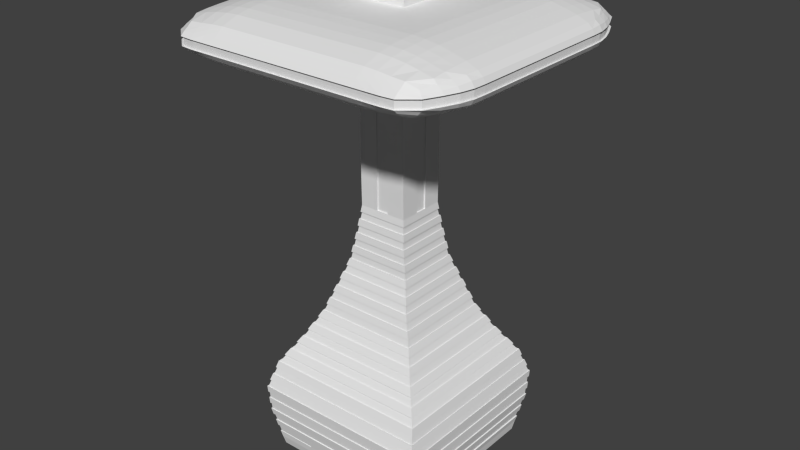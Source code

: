 # Source: spiraltower4.blend  (saved by Blender 2.75.0; exported with 4.5.12 LTS)
import bpy
from mathutils import Matrix  # noqa: F401  (used for matrix-valued properties, if any)

bpy.ops.wm.read_factory_settings(use_empty=True)
scene = bpy.context.scene
scene.name = 'Scene'

# ---- collections
col_collection_1 = bpy.data.collections.new('Collection 1'); scene.collection.children.link(col_collection_1)

# ---- materials (node trees are filled in below, after node groups)
mat_material = bpy.data.materials.new('Material')
mat_material.alpha_threshold = 0.0
mat_material.use_transparent_shadow = False
mat_material.roughness = 0.5
mat_material.line_color = (0.0, 0.0, 0.0, 1.0)

# ---- material node trees

# ---- world
world_world = bpy.data.worlds.new('World'); scene.world = world_world
world_world.color = (0.05088, 0.05088, 0.05088)
world_world.use_sun_shadow = False
world_world.sun_shadow_jitter_overblur = 0.0
world_world.cycles.sampling_method = 'MANUAL'
world_world.cycles.sample_map_resolution = 256

# ---- meshes
me_cube = bpy.data.meshes.new('Cube')
me_cube.from_pydata([(6.137, -6.239, 0.5269), (1.561, -6.14, 1.063), (1.778, -1.811, 34.42), (1.778, -1.811, 32.51), (1.778, 0.0, 32.51), (6.137, 0.0, 0.5269), (0.0, -1.811, 32.51), (2.058, -2.102, 16.52), (2.058, 0.0, 16.52), (0.0, -2.102, 16.52), (4.849, 0.0, 8.523), (0.0, -4.794, 8.523), (4.849, -4.794, 8.523), (1.778, -1.811, 24.52), (0.4102, -1.873, 17.5), (1.678, 0.0, 28.01), (3.094, -3.081, 12.52), (3.094, 0.0, 12.52), (0.0, -3.081, 12.52), (6.637, 0.0, 4.525), (0.0, -6.802, 4.525), (6.637, -6.802, 4.525), (1.849, -1.873, 17.5), (1.678, 0.0, 20.52), (1.778, -1.811, 20.52), (1.778, -1.811, 28.51), (1.778, 0.0, 28.51), (0.0, -1.811, 28.51), (6.563, 0.0, 2.526), (0.0, -6.63, 2.526), (6.563, -6.63, 2.526), (6.087, -6.067, 6.524), (6.087, 0.0, 6.524), (0.0, -6.067, 6.524), (3.824, 0.0, 10.52), (0.0, -3.717, 10.52), (3.824, -3.717, 10.52), (2.449, -2.371, 14.52), (2.449, 0.0, 14.52), (0.0, -2.371, 14.52), (1.778, 0.0, 18.52), (0.0, -1.783, 18.52), (1.778, -1.783, 18.52), (1.778, -1.811, 22.52), (0.8896, -1.873, 17.5), (1.678, 0.0, 18.52), (1.988, 0.0, 16.5), (1.678, 0.0, 19.52), (1.778, -1.811, 26.52), (1.779, -0.8624, 18.0), (1.678, 0.0, 26.02), (1.778, -1.811, 25.52), (1.778, -1.811, 27.52), (1.849, 0.0, 17.5), (1.678, 0.0, 22.02), (9.926, 0.0, 29.54), (9.146, -1.811, 31.81), (9.146, 0.0, 31.81), (9.146, -1.811, 29.22), (9.146, 0.0, 29.22), (0.8891, -1.811, 23.52), (1.778, 0.0, 28.01), (10.27, 0.0, 29.87), (10.27, -1.811, 29.87), (10.27, -1.811, 31.16), (10.27, 0.0, 31.16), (9.926, -1.811, 29.54), (10.46, -1.811, 30.21), (10.46, 0.0, 30.21), (10.46, 0.0, 30.82), (10.46, -1.811, 30.82), (9.926, -1.811, 31.48), (9.926, 0.0, 31.48), (5.462, 0.0, 28.51), (5.462, -1.811, 32.51), (5.462, -1.811, 28.51), (5.462, 0.0, 32.51), (7.304, 0.0, 28.73), (7.304, -1.811, 32.3), (7.304, -1.811, 28.73), (7.304, 0.0, 32.3), (3.62, -1.811, 32.51), (3.62, -1.811, 28.51), (3.62, 0.0, 32.51), (3.62, 0.0, 28.51), (2.699, -1.811, 32.51), (2.699, -1.811, 28.51), (2.699, 0.0, 32.51), (2.699, 0.0, 28.51), (4.541, 0.0, 28.51), (4.541, -1.811, 32.51), (4.541, -1.811, 28.51), (4.541, 0.0, 32.51), (6.383, -1.811, 32.44), (6.383, -1.811, 28.58), (6.383, 0.0, 32.44), (6.383, 0.0, 28.58), (8.225, 0.0, 28.96), (8.225, -1.811, 32.07), (8.225, -1.811, 28.96), (8.225, 0.0, 32.07), (0.0, -6.042, 0.5629), (0.0, 0.0, 34.42), (3.069, -6.239, 0.5269), (0.8891, -1.811, 32.51), (1.029, -2.102, 16.52), (2.425, -4.794, 8.523), (0.8891, -1.811, 24.52), (1.547, -3.081, 12.52), (3.319, -6.802, 4.525), (0.8891, -1.811, 20.52), (0.8891, -1.811, 28.51), (3.282, -6.63, 2.526), (3.043, -6.067, 6.524), (1.912, -3.717, 10.52), (1.224, -2.371, 14.52), (0.8891, -1.783, 18.52), (0.8891, -1.811, 22.52), (0.8891, -1.811, 26.52), (0.8891, -1.811, 25.52), (0.8891, -1.811, 27.52), (2.448, -1.811, 33.86), (1.778, -1.811, 33.86), (1.778, 0.0, 33.86), (0.0, -1.811, 33.86), (2.448, -1.811, 34.42), (0.8891, -1.811, 33.86), (1.778, 0.0, 34.42), (0.0, -1.811, 34.42), (0.8891, 0.0, 34.42), (0.8891, -1.811, 34.42), (2.448, 0.0, 33.86), (2.448, 0.0, 34.42), (1.778, -2.606, 34.42), (2.448, -2.606, 33.86), (1.778, -2.606, 33.86), (0.0, -2.606, 33.86), (2.448, -2.606, 34.42), (0.8891, -2.606, 33.86), (0.0, -2.606, 34.42), (0.8891, -2.606, 34.42), (1.786, -9.503, 31.76), (0.0, -9.503, 31.76), (1.786, -9.236, 29.27), (0.0, -9.236, 29.27), (1.678, 0.0, 21.02), (0.0, -9.775, 29.52), (1.778, -1.811, 28.01), (0.0, -10.11, 29.81), (1.786, -10.11, 29.81), (1.786, -10.11, 31.22), (1.786, -9.775, 29.52), (0.0, -10.11, 31.22), (8.668, -9.094, 31.44), (8.737, -9.147, 29.59), (0.0, -2.033, 16.5), (9.177, -9.342, 30.06), (9.177, -9.342, 30.97), (8.962, -9.326, 29.83), (1.786, -10.43, 30.21), (0.0, -10.43, 30.21), (9.327, -9.44, 30.21), (0.0, -10.43, 30.82), (1.786, -10.43, 30.82), (9.327, -9.44, 30.82), (1.786, -9.775, 31.51), (0.0, -9.775, 31.51), (8.992, -9.237, 31.19), (5.464, -10.11, 31.22), (1.778, -1.811, 23.52), (5.464, -9.503, 31.76), (5.464, -9.236, 29.27), (5.464, -10.11, 29.81), (5.464, -9.775, 29.52), (5.464, -10.43, 30.21), (5.464, -10.43, 30.82), (5.464, -9.775, 31.51), (7.304, -10.11, 31.14), (0.8891, -1.811, 25.02), (7.304, -10.11, 29.89), (7.304, -9.775, 29.63), (7.304, -10.43, 30.21), (7.304, -10.43, 30.82), (7.304, -9.775, 31.4), (7.304, -9.503, 31.62), (7.304, -9.245, 29.41), (3.624, -9.503, 31.76), (3.624, -9.236, 29.27), (3.624, -10.11, 31.22), (1.778, -1.811, 25.02), (3.624, -10.11, 29.81), (3.624, -9.775, 29.52), (3.624, -10.43, 30.21), (3.624, -10.43, 30.82), (3.624, -9.775, 31.51), (2.698, -9.503, 31.76), (2.698, -9.236, 29.27), (2.698, -10.11, 31.22), (1.678, 0.0, 25.02), (2.698, -10.11, 29.81), (2.698, -9.775, 29.52), (2.698, -10.43, 30.21), (2.698, -10.43, 30.82), (2.698, -9.775, 31.51), (4.545, -10.11, 31.22), (1.849, -0.9022, 17.5), (4.545, -10.11, 29.81), (4.545, -9.775, 29.52), (4.545, -10.43, 30.21), (4.545, -10.43, 30.82), (4.545, -9.775, 31.51), (4.545, -9.503, 31.76), (4.545, -9.236, 29.27), (6.383, -9.503, 31.71), (6.383, -9.236, 29.31), (6.383, -10.11, 31.19), (0.8891, -1.811, 26.02), (6.383, -10.11, 29.84), (6.383, -9.775, 29.57), (6.383, -10.43, 30.21), (6.383, -10.43, 30.82), (6.383, -9.775, 31.47), (8.227, -10.11, 31.06), (1.678, 0.0, 27.02), (8.227, -10.11, 29.97), (8.227, -9.775, 29.74), (8.227, -10.35, 30.21), (8.227, -10.35, 30.82), (8.227, -9.775, 31.29), (8.227, -9.472, 31.54), (8.23, -9.233, 29.48), (0.8789, -9.503, 31.76), (0.8789, -9.236, 29.27), (1.849, -0.4165, 17.5), (0.8789, -10.11, 29.81), (0.8789, -10.11, 31.22), (0.8789, -9.775, 29.52), (0.8789, -10.43, 30.21), (0.8789, -10.43, 30.82), (0.8789, -9.775, 31.51), (1.778, -1.811, 26.02), (0.0, -5.51, 28.51), (3.62, -5.51, 28.51), (8.225, -5.51, 32.07), (1.778, -5.51, 32.51), (9.926, -5.51, 29.54), (8.225, -5.51, 28.96), (9.146, -5.51, 29.22), (9.146, -5.51, 31.81), (4.541, -5.51, 28.51), (5.462, -5.51, 28.51), (6.383, -5.51, 28.58), (7.304, -5.51, 28.73), (5.462, -5.51, 32.51), (4.541, -5.51, 32.51), (7.304, -5.51, 32.3), (6.383, -5.51, 32.44), (2.699, -5.51, 28.51), (0.8891, -5.51, 28.51), (1.778, -5.51, 28.51), (3.62, -5.51, 32.51), (2.699, -5.51, 32.51), (10.46, -5.51, 30.82), (0.8891, -5.51, 32.51), (0.0, -5.51, 32.51), (10.27, -5.51, 31.16), (9.926, -5.51, 31.48), (10.27, -5.51, 29.87), (10.46, -5.51, 30.21), (0.8891, -1.811, 27.02), (0.0, -3.66, 28.51), (1.778, -3.66, 32.51), (8.225, -3.66, 28.96), (4.541, -3.66, 28.51), (6.383, -3.66, 28.58), (5.462, -3.66, 32.51), (7.304, -3.66, 32.3), (2.699, -3.66, 28.51), (0.8891, -3.66, 28.51), (3.62, -3.66, 32.51), (10.46, -3.66, 30.82), (0.8891, -3.66, 32.51), (10.27, -3.66, 31.16), (10.27, -3.66, 29.87), (3.62, -3.66, 28.51), (8.225, -3.66, 32.07), (9.926, -3.66, 29.54), (9.146, -3.66, 29.22), (9.146, -3.66, 31.81), (5.462, -3.66, 28.51), (7.304, -3.66, 28.73), (4.541, -3.66, 32.51), (6.383, -3.66, 32.44), (1.778, -3.66, 28.51), (2.699, -3.66, 32.51), (0.0, -3.66, 32.51), (9.926, -3.66, 31.48), (10.46, -3.66, 30.21), (3.617, -7.359, 28.67), (8.227, -7.359, 31.94), (9.609, -7.359, 29.62), (8.892, -7.359, 29.32), (9.15, -7.359, 31.7), (5.464, -7.359, 28.67), (7.304, -7.359, 28.87), (4.545, -7.359, 32.35), (6.383, -7.359, 32.29), (1.786, -7.359, 28.67), (2.698, -7.359, 32.35), (0.0, -7.359, 32.35), (9.609, -7.359, 31.41), (10.21, -7.359, 30.21), (1.778, -1.811, 27.02), (0.0, -7.359, 28.67), (1.786, -7.359, 32.35), (8.227, -7.359, 29.08), (4.545, -7.359, 28.67), (6.383, -7.359, 28.73), (5.464, -7.359, 32.35), (7.304, -7.359, 32.15), (2.698, -7.359, 28.67), (0.8789, -7.359, 28.67), (3.624, -7.359, 32.35), (10.21, -7.359, 30.82), (0.8789, -7.359, 32.35), (10.02, -7.359, 31.11), (10.02, -7.359, 29.92), (3.62, -4.585, 28.51), (8.225, -4.585, 32.07), (9.926, -4.585, 29.54), (9.146, -4.585, 29.22), (9.146, -4.585, 31.81), (5.462, -4.585, 28.51), (7.304, -4.585, 28.73), (4.541, -4.585, 32.51), (6.383, -4.585, 32.44), (1.778, -4.585, 28.51), (2.699, -4.585, 32.51), (0.0, -4.585, 32.51), (9.926, -4.585, 31.48), (10.46, -4.585, 30.21), (1.678, 0.0, 21.52), (0.0, -4.585, 28.51), (1.778, -4.585, 32.51), (8.225, -4.585, 28.96), (4.541, -4.585, 28.51), (6.383, -4.585, 28.58), (5.462, -4.585, 32.51), (7.304, -4.585, 32.3), (2.699, -4.585, 28.51), (0.8891, -4.585, 28.51), (3.62, -4.585, 32.51), (10.46, -4.585, 30.82), (0.8891, -4.585, 32.51), (10.27, -4.585, 31.16), (10.27, -4.585, 29.87), (0.9595, -2.033, 16.5), (0.0, -2.736, 28.51), (1.778, -2.736, 32.51), (8.225, -2.736, 28.96), (4.541, -2.736, 28.51), (6.383, -2.736, 28.58), (5.462, -2.736, 32.51), (7.304, -2.736, 32.3), (2.699, -2.736, 28.51), (0.8891, -2.736, 28.51), (3.62, -2.736, 32.51), (10.46, -2.736, 30.82), (0.8891, -2.736, 32.51), (10.27, -2.736, 31.16), (10.27, -2.736, 29.87), (3.62, -2.736, 28.51), (8.225, -2.736, 32.07), (9.926, -2.736, 29.54), (9.146, -2.736, 29.22), (9.146, -2.736, 31.81), (5.462, -2.736, 28.51), (7.304, -2.736, 28.73), (4.541, -2.736, 32.51), (6.383, -2.736, 32.44), (1.778, -2.736, 28.51), (2.699, -2.736, 32.51), (0.0, -2.736, 32.51), (9.926, -2.736, 31.48), (10.46, -2.736, 30.21), (0.8891, -1.811, 28.01), (0.0, -6.434, 28.58), (1.786, -6.434, 32.45), (8.227, -6.434, 29.01), (4.545, -6.434, 28.58), (6.396, -6.434, 28.64), (5.464, -6.434, 32.45), (7.304, -6.434, 32.24), (2.698, -6.434, 28.58), (0.8789, -6.434, 28.58), (3.624, -6.434, 32.45), (10.42, -6.434, 30.82), (0.8789, -6.434, 32.45), (10.21, -6.434, 31.18), (10.21, -6.434, 29.85), (3.617, -6.434, 28.58), (8.227, -6.434, 32.02), (9.864, -6.434, 29.58), (9.062, -6.434, 29.26), (9.15, -6.434, 31.76), (5.449, -6.434, 28.58), (7.304, -6.434, 28.79), (4.545, -6.434, 32.45), (6.383, -6.434, 32.38), (1.786, -6.434, 28.58), (2.698, -6.434, 32.45), (0.0, -6.434, 32.45), (9.864, -6.434, 31.45), (10.42, -6.434, 30.21), (3.624, -8.284, 28.85), (8.227, -8.284, 31.81), (9.265, -8.284, 29.71), (8.807, -8.284, 29.44), (9.15, -8.284, 31.59), (5.464, -8.284, 28.84), (7.304, -8.284, 29.03), (4.545, -8.284, 32.18), (6.383, -8.284, 32.12), (1.786, -8.284, 28.85), (2.698, -8.284, 32.18), (0.0, -8.284, 32.18), (9.382, -8.284, 31.32), (9.857, -8.284, 30.21), (0.0, -1.811, 28.01), (0.0, -8.284, 28.85), (1.786, -8.284, 32.18), (8.227, -8.284, 29.22), (4.545, -8.284, 28.85), (6.383, -8.284, 28.9), (5.464, -8.284, 32.18), (7.304, -8.284, 32.0), (2.698, -8.284, 28.85), (0.8789, -8.284, 28.85), (3.624, -8.284, 32.18), (9.857, -8.284, 30.82), (0.8789, -8.284, 32.18), (9.692, -8.284, 31.05), (9.692, -8.284, 29.97), (10.36, -1.699, 30.51), (10.36, 0.0, 30.51), (10.36, -1.699, 30.21), (10.36, 0.0, 30.21), (10.36, 0.0, 30.82), (10.36, -1.699, 30.82), (1.687, -10.31, 30.51), (0.0, -10.31, 30.51), (9.228, -9.328, 30.51), (1.687, -10.32, 30.21), (0.0, -10.32, 30.21), (9.228, -9.328, 30.21), (0.0, -10.32, 30.82), (1.687, -10.32, 30.82), (9.228, -9.328, 30.82), (5.365, -10.31, 30.51), (5.365, -10.32, 30.21), (5.365, -10.32, 30.82), (7.205, -10.31, 30.51), (7.205, -10.32, 30.21), (7.205, -10.32, 30.82), (3.525, -10.31, 30.51), (3.525, -10.32, 30.21), (3.525, -10.32, 30.82), (2.599, -10.31, 30.51), (2.599, -10.32, 30.21), (2.599, -10.32, 30.82), (4.446, -10.31, 30.51), (4.446, -10.32, 30.21), (4.446, -10.32, 30.82), (6.284, -10.31, 30.51), (6.284, -10.32, 30.21), (6.284, -10.32, 30.82), (8.128, -10.24, 30.51), (8.128, -10.24, 30.21), (8.128, -10.24, 30.82), (0.7798, -10.31, 30.51), (0.7798, -10.32, 30.21), (0.7798, -10.32, 30.82), (10.36, -5.398, 30.51), (10.36, -5.398, 30.82), (10.36, -5.398, 30.21), (10.36, -3.548, 30.51), (10.36, -3.548, 30.82), (10.36, -3.548, 30.21), (10.11, -7.247, 30.21), (10.11, -7.247, 30.51), (10.11, -7.247, 30.82), (10.36, -4.473, 30.21), (10.36, -4.473, 30.51), (10.36, -4.473, 30.82), (10.36, -2.623, 30.51), (10.36, -2.623, 30.82), (10.36, -2.623, 30.21), (10.32, -6.322, 30.51), (10.32, -6.322, 30.82), (10.32, -6.322, 30.21), (9.758, -8.172, 30.21), (9.758, -8.172, 30.51), (9.758, -8.172, 30.82), (1.778, -1.811, 24.02), (0.8547, -1.794, 18.0), (1.678, 0.0, 27.52), (0.8891, -1.811, 24.02), (1.779, -1.794, 18.0), (1.678, 0.0, 22.52), (0.8891, -1.811, 23.02), (1.778, -1.811, 23.02), (0.0, -1.794, 18.0), (1.678, 0.0, 25.52), (1.778, -1.811, 21.52), (0.8891, -1.811, 21.52), (1.778, -1.811, 22.02), (0.3927, -1.794, 18.0), (1.678, 0.0, 23.52), (0.8891, -1.811, 22.02), (1.779, 0.0, 18.0), (1.678, 0.0, 26.52), (0.8891, -1.811, 21.02), (1.778, -1.811, 21.02), (1.778, -1.797, 19.52), (1.779, -0.3966, 18.0), (1.678, 0.0, 24.02), (0.8891, -1.797, 19.52), (1.778, -1.804, 20.02), (0.0, -1.873, 17.5), (1.678, 0.0, 24.52), (0.8891, -1.804, 20.02), (1.988, -2.033, 16.5), (1.678, 0.0, 23.02), (0.8891, -1.79, 19.02), (1.778, -1.79, 19.02), (1.918, 0.0, 17.52), (0.0, -1.942, 17.52), (1.918, -1.942, 17.52), (0.9589, -1.942, 17.52), (1.848, -1.863, 18.02), (1.848, 0.0, 18.02), (0.0, -1.863, 18.02), (0.924, -1.863, 18.02), (1.988, 0.0, 17.02), (0.0, -2.022, 17.02), (0.9938, -2.022, 17.02), (1.988, -2.022, 17.02), (2.253, -2.236, 15.52), (2.253, 0.0, 15.52), (0.0, -2.236, 15.52), (1.127, -2.236, 15.52), (2.155, -2.169, 16.02), (2.155, 0.0, 16.02), (0.0, -2.169, 16.02), (1.078, -2.169, 16.02), (2.351, 0.0, 15.02), (0.0, -2.304, 15.02), (1.176, -2.304, 15.02), (2.351, -2.304, 15.02), (2.771, 0.0, 13.52), (0.0, -2.726, 13.52), (2.771, -2.726, 13.52), (1.386, -2.726, 13.52), (2.61, -2.548, 14.02), (2.61, 0.0, 14.02), (0.0, -2.548, 14.02), (1.305, -2.548, 14.02), (2.933, 0.0, 13.02), (0.0, -2.903, 13.02), (1.466, -2.903, 13.02), (2.933, -2.903, 13.02), (3.459, -3.399, 11.52), (3.459, 0.0, 11.52), (0.0, -3.399, 11.52), (1.729, -3.399, 11.52), (3.276, -3.24, 12.02), (3.276, 0.0, 12.02), (0.0, -3.24, 12.02), (1.638, -3.24, 12.02), (3.641, 0.0, 11.02), (0.0, -3.558, 11.02), (1.821, -3.558, 11.02), (3.641, -3.558, 11.02), (4.337, 0.0, 9.523), (0.0, -4.256, 9.523), (4.337, -4.256, 9.523), (2.168, -4.256, 9.523), (4.08, -3.987, 10.02), (4.08, 0.0, 10.02), (0.0, -3.987, 10.02), (2.04, -3.987, 10.02), (4.593, 0.0, 9.023), (0.0, -4.525, 9.023), (2.297, -4.525, 9.023), (4.593, -4.525, 9.023), (5.468, -5.431, 7.524), (5.468, 0.0, 7.524), (0.0, -5.431, 7.524), (2.734, -5.431, 7.524), (6.362, 0.0, 5.525), (0.0, -6.435, 5.525), (6.362, -6.435, 5.525), (3.181, -6.435, 5.525), (6.6, -6.716, 3.526), (6.6, 0.0, 3.526), (0.0, -6.716, 3.526), (3.3, -6.716, 3.526), (5.159, -5.113, 8.024), (5.159, 0.0, 8.024), (0.0, -5.113, 8.024), (2.579, -5.113, 8.024), (5.777, 0.0, 7.024), (0.0, -5.749, 7.024), (2.889, -5.749, 7.024), (5.777, -5.749, 7.024), (6.224, -6.251, 6.024), (6.224, 0.0, 6.024), (0.0, -6.251, 6.024), (3.112, -6.251, 6.024), (6.5, 0.0, 5.025), (0.0, -6.618, 5.025), (3.25, -6.618, 5.025), (6.5, -6.618, 5.025), (6.619, -6.759, 4.025), (6.619, 0.0, 4.025), (0.0, -6.759, 4.025), (3.309, -6.759, 4.025), (6.582, 0.0, 3.026), (0.0, -6.673, 3.026), (3.291, -6.673, 3.026), (6.582, -6.673, 3.026), (6.35, 0.0, 1.526), (0.0, -6.435, 1.526), (6.35, -6.435, 1.526), (3.175, -6.435, 1.526), (6.457, -6.533, 2.026), (6.457, 0.0, 2.026), (0.0, -6.533, 2.026), (3.228, -6.533, 2.026), (6.244, 0.0, 1.027), (0.0, -6.337, 1.027), (3.122, -6.337, 1.027), (6.244, -6.337, 1.027), (0.0, -6.039, 0.0812), (1.534, -6.239, 0.5269), (0.4445, -1.811, 32.51), (0.5144, -2.102, 16.52), (1.212, -4.794, 8.523), (0.4445, -1.811, 24.52), (0.7735, -3.081, 12.52), (1.659, -6.802, 4.525), (0.4445, -1.811, 20.52), (0.4445, -1.811, 28.51), (1.641, -6.63, 2.526), (1.522, -6.067, 6.524), (0.9559, -3.717, 10.52), (0.6122, -2.371, 14.52), (0.4445, -1.783, 18.52), (0.4445, -1.811, 22.52), (0.4445, -1.811, 26.52), (0.4445, -1.811, 25.52), (0.4445, -1.811, 27.52), (0.4445, -1.811, 33.86), (0.4445, -1.811, 34.42), (0.4445, 0.0, 34.42), (0.4445, -2.606, 33.86), (0.4445, -2.606, 34.42), (0.4394, -9.503, 31.76), (0.4394, -9.236, 29.27), (0.4445, -1.811, 27.02), (0.4394, -10.11, 29.81), (0.4394, -10.11, 31.22), (0.4394, -9.775, 29.52), (0.4394, -10.43, 30.21), (0.4394, -10.43, 30.82), (0.4394, -9.775, 31.51), (0.4445, -1.811, 28.01), (0.4445, -5.51, 32.51), (0.4445, -5.51, 28.51), (0.4445, -3.66, 28.51), (0.4445, -3.66, 32.51), (0.4394, -7.359, 32.35), (0.4394, -7.359, 28.67), (0.4445, -4.585, 28.51), (0.4445, -4.585, 32.51), (0.4445, -2.736, 32.51), (0.4445, -2.736, 28.51), (0.4394, -6.434, 28.58), (0.4394, -6.434, 32.45), (0.4394, -8.284, 32.18), (0.4394, -8.284, 28.85), (0.3899, -10.31, 30.51), (0.3899, -10.32, 30.21), (0.3899, -10.32, 30.82), (0.4445, -1.811, 26.02), (0.4445, -1.811, 25.02), (0.4445, -1.811, 23.52), (0.4445, -1.811, 24.02), (0.4445, -1.811, 23.02), (0.4445, -1.811, 21.52), (0.4445, -1.811, 22.02), (0.4445, -1.811, 21.02), (0.4445, -1.797, 19.52), (0.4445, -1.804, 20.02), (0.4445, -1.79, 19.02), (0.4795, -1.942, 17.52), (0.462, -1.863, 18.02), (0.4969, -2.022, 17.02), (0.5633, -2.236, 15.52), (0.5388, -2.169, 16.02), (0.5878, -2.304, 15.02), (0.6928, -2.726, 13.52), (0.6525, -2.548, 14.02), (0.7332, -2.903, 13.02), (0.8647, -3.399, 11.52), (0.8191, -3.24, 12.02), (0.9103, -3.558, 11.02), (1.084, -4.256, 9.523), (1.02, -3.987, 10.02), (1.148, -4.525, 9.023), (1.367, -5.431, 7.524), (1.59, -6.435, 5.525), (1.65, -6.716, 3.526), (1.29, -5.113, 8.024), (1.444, -5.749, 7.024), (1.556, -6.251, 6.024), (1.625, -6.618, 5.025), (1.655, -6.759, 4.025), (1.645, -6.673, 3.026), (1.588, -6.435, 1.526), (1.614, -6.533, 2.026), (1.561, -6.337, 1.027), (6.137, -3.119, 0.5269), (1.534, -6.042, 0.5629), (1.778, -0.9054, 32.51), (2.058, -1.051, 16.52), (4.849, -2.397, 8.523), (1.778, -0.9054, 24.52), (3.094, -1.54, 12.52), (6.637, -3.401, 4.525), (1.778, -0.9054, 20.52), (1.778, -0.9054, 28.51), (6.563, -3.315, 2.526), (6.087, -3.034, 6.524), (3.824, -1.859, 10.52), (2.449, -1.185, 14.52), (1.778, -0.8917, 18.52), (1.778, -0.9054, 22.52), (1.778, -0.9054, 26.52), (1.778, -0.9054, 25.52), (1.778, -0.9054, 27.52), (9.146, -0.9054, 31.81), (9.146, -0.9054, 29.22), (10.27, -0.9054, 29.87), (10.27, -0.9054, 31.16), (9.926, -0.9054, 29.54), (10.46, -0.9054, 30.21), (10.46, -0.9054, 30.82), (9.926, -0.9054, 31.48), (5.462, -0.9054, 28.51), (5.462, -0.9054, 32.51), (7.304, -0.9054, 28.73), (7.304, -0.9054, 32.3), (3.62, -0.9054, 32.51), (3.62, -0.9054, 28.51), (2.699, -0.9054, 28.51), (2.699, -0.9054, 32.51), (4.541, -0.9054, 32.51), (4.541, -0.9054, 28.51), (6.383, -0.9054, 32.44), (6.383, -0.9054, 28.58), (8.225, -0.9054, 28.96), (8.225, -0.9054, 32.07), (2.448, -0.9054, 33.86), (1.778, -0.9054, 33.86), (1.778, -0.9054, 34.42), (0.0, -0.9054, 34.42), (0.8891, -0.9054, 34.42), (2.448, -0.9054, 34.42), (1.778, -0.9054, 27.02), (1.778, -0.9054, 28.01), (10.36, -0.8493, 30.51), (10.36, -0.8493, 30.21), (10.36, -0.8493, 30.82), (1.778, -0.9054, 26.02), (1.778, -0.9054, 25.02), (1.778, -0.9054, 23.52), (1.778, -0.9054, 24.02), (1.778, -0.9054, 23.02), (1.778, -0.9054, 21.52), (1.778, -0.9054, 22.02), (1.778, -0.9054, 21.02), (1.778, -0.8985, 19.52), (1.778, -0.902, 20.02), (1.778, -0.8951, 19.02), (1.918, -0.9712, 17.52), (1.848, -0.9315, 18.02), (1.988, -1.011, 17.02), (2.253, -1.118, 15.52), (2.155, -1.084, 16.02), (2.351, -1.152, 15.02), (2.771, -1.363, 13.52), (2.61, -1.274, 14.02), (2.933, -1.452, 13.02), (3.459, -1.7, 11.52), (3.276, -1.62, 12.02), (3.641, -1.779, 11.02), (4.337, -2.128, 9.523), (4.08, -1.993, 10.02), (4.593, -2.263, 9.023), (5.468, -2.715, 7.524), (6.362, -3.217, 5.525), (6.6, -3.358, 3.526), (5.159, -2.556, 8.024), (5.777, -2.875, 7.024), (6.224, -3.126, 6.024), (6.5, -3.309, 5.025), (6.619, -3.379, 4.025), (6.582, -3.337, 3.026), (6.35, -3.217, 1.526), (6.457, -3.266, 2.026), (6.244, -3.168, 1.027), (0.4445, -0.9054, 34.42), (0.0, -6.121, 0.5629), (5.462, -0.4527, 32.51), (7.304, -0.4527, 32.3), (3.62, -0.4527, 32.51), (2.699, -0.4527, 32.51), (4.541, -0.4527, 32.51), (6.383, -0.4527, 32.44), (8.225, -0.4527, 32.07), (1.534, -5.96, 0.0812), (6.137, -1.56, 0.5269), (1.778, -0.4527, 32.51), (2.058, -0.5254, 16.52), (4.849, -1.199, 8.523), (1.778, -0.4527, 24.52), (3.094, -0.7702, 12.52), (6.637, -1.7, 4.525), (1.778, -0.4527, 20.52), (1.778, -0.4527, 28.51), (6.563, -1.658, 2.526), (6.087, -1.517, 6.524), (3.824, -0.9293, 10.52), (2.449, -0.5927, 14.52), (1.778, -0.4458, 18.52), (1.778, -0.4527, 22.52), (1.778, -0.4527, 26.52), (1.778, -0.4527, 25.52), (1.778, -0.4527, 27.52), (9.146, -0.4527, 31.81), (9.146, -0.4527, 29.22), (10.27, -0.4527, 29.87), (10.27, -0.4527, 31.16), (9.926, -0.4527, 29.54), (10.46, -0.4527, 30.21), (10.46, -0.4527, 30.82), (9.926, -0.4527, 31.48), (5.462, -0.4527, 28.51), (7.304, -0.4527, 28.73), (3.62, -0.4527, 28.51), (2.699, -0.4527, 28.51), (4.541, -0.4527, 28.51), (6.383, -0.4527, 28.58), (8.225, -0.4527, 28.96), (2.448, -0.4527, 33.86), (1.778, -0.4527, 33.86), (1.778, -0.4527, 34.42), (0.0, -0.4527, 34.42), (0.8891, -0.4527, 34.42), (2.448, -0.4527, 34.42), (1.778, -0.4527, 27.02), (1.778, -0.4527, 28.01), (10.36, -0.4246, 30.51), (10.36, -0.4246, 30.21), (10.36, -0.4246, 30.82), (1.778, -0.4527, 26.02), (1.778, -0.4527, 25.02), (1.778, -0.4527, 23.52), (1.778, -0.4527, 24.02), (1.778, -0.4527, 23.02), (1.778, -0.4527, 21.52), (1.778, -0.4527, 22.02), (1.778, -0.4527, 21.02), (1.778, -0.4493, 19.52), (1.778, -0.451, 20.02), (1.778, -0.4476, 19.02), (1.918, -0.4856, 17.52), (1.848, -0.4657, 18.02), (1.988, -0.5055, 17.02), (2.253, -0.5591, 15.52), (2.155, -0.5422, 16.02), (2.351, -0.5759, 15.02), (2.771, -0.6815, 13.52), (2.61, -0.6371, 14.02), (2.933, -0.7258, 13.02), (3.459, -0.8498, 11.52), (3.276, -0.81, 12.02), (3.641, -0.8895, 11.02), (4.337, -1.064, 9.523), (4.08, -0.9966, 10.02), (4.593, -1.131, 9.023), (5.468, -1.358, 7.524), (6.362, -1.609, 5.525), (6.6, -1.679, 3.526), (5.159, -1.278, 8.024), (5.777, -1.437, 7.024), (6.224, -1.563, 6.024), (6.5, -1.655, 5.025), (6.619, -1.69, 4.025), (6.582, -1.668, 3.026), (6.35, -1.609, 1.526), (6.457, -1.633, 2.026), (6.244, -1.584, 1.027), (0.4445, -0.4527, 34.42), (0.0, -1.711, 24.52), (0.0, -1.711, 20.52), (0.0, -1.683, 18.52), (0.0, -1.711, 22.52), (0.0, -1.711, 26.52), (0.0, -1.711, 25.52), (0.0, -1.711, 27.52), (0.0, -1.711, 23.52), (0.0, -1.711, 25.02), (0.0, -1.711, 26.02), (0.0, -1.711, 27.02), (0.0, -1.711, 28.01), (0.0, -1.711, 24.02), (0.0, -1.711, 23.02), (0.0, -1.711, 21.52), (0.0, -1.711, 22.02), (0.0, -1.711, 21.02), (0.0, -1.697, 19.52), (0.0, -1.704, 20.02), (0.0, -1.69, 19.02), (0.4445, -1.711, 24.52), (0.4445, -1.711, 20.52), (0.4445, -1.683, 18.52), (0.4445, -1.711, 22.52), (0.4445, -1.711, 26.52), (0.4445, -1.711, 25.52), (0.4445, -1.711, 27.52), (0.4445, -1.711, 27.02), (0.4445, -1.711, 28.01), (0.4445, -1.711, 26.02), (0.4445, -1.711, 25.02), (0.4445, -1.711, 23.52), (0.4445, -1.711, 24.02), (0.4445, -1.711, 23.02), (0.4445, -1.711, 21.52), (0.4445, -1.711, 22.02), (0.4445, -1.711, 21.02), (0.4445, -1.697, 19.52), (0.4445, -1.704, 20.02), (0.4445, -1.69, 19.02), (1.678, 0.0, 20.02), (1.678, 0.0, 19.02), (1.678, -0.4527, 24.52), (1.678, -0.4527, 20.52), (1.678, -0.4458, 18.52), (1.678, -0.4527, 22.52), (1.678, -0.4527, 26.52), (1.678, -0.4527, 25.52), (1.678, -0.4527, 27.52), (1.678, -0.4527, 27.02), (1.678, -0.4527, 28.01), (1.678, -0.4527, 26.02), (1.678, -0.4527, 25.02), (1.678, -0.4527, 23.52), (1.678, -0.4527, 24.02), (1.678, -0.4527, 23.02), (1.678, -0.4527, 21.52), (1.678, -0.4527, 22.02), (1.678, -0.4527, 21.02), (1.678, -0.4493, 19.52), (1.678, -0.451, 20.02), (1.678, -0.4476, 19.02), (1.918, 0.0, 17.0), (0.0, -1.953, 17.0), (0.9246, -1.953, 17.0), (1.918, -1.953, 17.0), (0.4451, -2.033, 16.5), (0.4276, -1.953, 17.0), (1.988, -0.9817, 16.5), (1.918, -0.9419, 17.0), (1.988, -0.4563, 16.5), (1.918, -0.4364, 17.0), (2.185, -2.167, 15.5), (2.185, 0.0, 15.5), (0.0, -2.167, 15.5), (1.058, -2.167, 15.5), (2.087, -2.1, 16.0), (2.087, 0.0, 16.0), (0.0, -2.1, 16.0), (1.009, -2.1, 16.0), (0.4948, -2.167, 15.5), (0.4703, -2.1, 16.0), (2.185, -1.049, 15.5), (2.087, -1.015, 16.0), (2.185, -0.4899, 15.5), (2.087, -0.473, 16.0), (2.38, -2.302, 14.5), (2.38, 0.0, 14.5), (0.0, -2.302, 14.5), (1.156, -2.302, 14.5), (2.282, 0.0, 15.0), (0.0, -2.234, 15.0), (1.107, -2.234, 15.0), (2.282, -2.234, 15.0), (0.5437, -2.302, 14.5), (0.5192, -2.234, 15.0), (2.38, -1.116, 14.5), (2.282, -1.083, 15.0), (2.38, -0.5235, 14.5), (2.282, -0.5067, 15.0), (2.707, 0.0, 13.48), (0.0, -2.662, 13.48), (2.707, -2.662, 13.48), (1.322, -2.662, 13.48), (2.546, -2.485, 13.98), (2.546, 0.0, 13.98), (0.0, -2.485, 13.98), (1.241, -2.485, 13.98), (0.6288, -2.662, 13.48), (0.5884, -2.485, 13.98), (2.707, -1.299, 13.48), (2.546, -1.211, 13.98), (2.707, -0.618, 13.48), (2.546, -0.5736, 13.98), (3.03, -3.017, 12.48), (3.03, 0.0, 12.48), (0.0, -3.017, 12.48), (1.483, -3.017, 12.48), (2.869, 0.0, 12.98), (0.0, -2.84, 12.98), (1.402, -2.84, 12.98), (2.869, -2.84, 12.98), (0.7094, -3.017, 12.48), (0.6691, -2.84, 12.98), (3.03, -1.477, 12.48), (2.869, -1.388, 12.98), (3.03, -0.7068, 12.48), (2.869, -0.6624, 12.98), (3.396, -3.335, 11.48), (3.396, 0.0, 11.48), (0.0, -3.335, 11.48), (1.666, -3.335, 11.48), (3.213, -3.176, 11.98), (3.213, 0.0, 11.98), (0.0, -3.176, 11.98), (1.575, -3.176, 11.98), (0.8015, -3.335, 11.48), (0.7559, -3.176, 11.98), (3.396, -1.635, 11.48), (3.213, -1.556, 11.98), (3.396, -0.7856, 11.48), (3.213, -0.7459, 11.98), (3.76, 0.0, 10.48), (0.0, -3.653, 10.48), (3.76, -3.653, 10.48), (1.849, -3.653, 10.48), (3.578, 0.0, 10.98), (0.0, -3.494, 10.98), (1.757, -3.494, 10.98), (3.578, -3.494, 10.98), (0.8927, -3.653, 10.48), (0.8471, -3.494, 10.98), (3.76, -1.795, 10.48), (3.578, -1.715, 10.98), (3.76, -0.8652, 10.48), (3.578, -0.8254, 10.98), (4.28, 0.0, 9.463), (0.0, -4.199, 9.463), (4.28, -4.199, 9.463), (2.111, -4.199, 9.463), (4.023, -3.93, 9.963), (4.023, 0.0, 9.963), (0.0, -3.93, 9.963), (1.983, -3.93, 9.963), (1.027, -4.199, 9.463), (0.963, -3.93, 9.963), (4.28, -2.071, 9.463), (4.023, -1.937, 9.963), (4.28, -1.008, 9.463), (4.023, -0.9402, 9.963), (4.792, 0.0, 8.464), (0.0, -4.738, 8.464), (4.792, -4.738, 8.464), (2.368, -4.738, 8.464), (4.536, 0.0, 8.964), (0.0, -4.469, 8.964), (2.239, -4.469, 8.964), (4.536, -4.469, 8.964), (1.155, -4.738, 8.464), (1.091, -4.469, 8.964), (4.792, -2.341, 8.464), (4.536, -2.206, 8.964), (4.792, -1.142, 8.464), (4.536, -1.075, 8.964), (5.415, -5.378, 7.457), (5.415, 0.0, 7.457), (0.0, -5.378, 7.457), (2.681, -5.378, 7.457), (5.106, -5.06, 7.957), (5.106, 0.0, 7.957), (0.0, -5.06, 7.957), (2.526, -5.06, 7.957), (1.314, -5.378, 7.457), (1.237, -5.06, 7.957), (5.415, -2.663, 7.457), (5.106, -2.504, 7.957), (5.415, -1.305, 7.457), (5.106, -1.226, 7.957), (6.034, -6.015, 6.458), (6.034, 0.0, 6.458), (0.0, -6.015, 6.458), (2.99, -6.015, 6.458), (5.724, 0.0, 6.958), (0.0, -5.697, 6.958), (2.836, -5.697, 6.958), (5.724, -5.697, 6.958), (1.469, -6.015, 6.458), (1.391, -5.697, 6.958), (6.034, -2.981, 6.458), (5.724, -2.822, 6.958), (6.034, -1.464, 6.458), (5.724, -1.385, 6.958), (6.297, 0.0, 5.483), (0.0, -6.371, 5.483), (6.297, -6.371, 5.483), (3.116, -6.371, 5.483), (6.159, -6.187, 5.983), (6.159, 0.0, 5.983), (0.0, -6.187, 5.983), (3.047, -6.187, 5.983), (1.525, -6.371, 5.483), (1.491, -6.187, 5.983), (6.297, -3.154, 5.483), (6.159, -3.062, 5.983), (6.297, -1.545, 5.483), (6.159, -1.499, 5.983), (6.572, 0.0, 4.484), (0.0, -6.738, 4.484), (6.572, -6.738, 4.484), (3.253, -6.738, 4.484), (6.434, 0.0, 4.984), (0.0, -6.555, 4.984), (3.185, -6.555, 4.984), (6.434, -6.555, 4.984), (1.594, -6.738, 4.484), (1.56, -6.555, 4.984), (6.572, -3.337, 4.484), (6.434, -3.246, 4.984), (6.572, -1.637, 4.484), (6.434, -1.591, 4.984), (6.53, -6.646, 3.534), (6.53, 0.0, 3.534), (0.0, -6.646, 3.534), (3.23, -6.646, 3.534), (6.548, -6.689, 4.034), (6.548, 0.0, 4.034), (0.0, -6.689, 4.034), (3.239, -6.689, 4.034), (1.579, -6.646, 3.534), (1.584, -6.689, 4.034), (6.53, -3.288, 3.534), (6.548, -3.309, 4.034), (6.53, -1.609, 3.534), (6.548, -1.619, 4.034), (6.493, 0.0, 2.535), (0.0, -6.56, 2.535), (6.493, -6.56, 2.535), (3.211, -6.56, 2.535), (6.511, 0.0, 3.034), (0.0, -6.603, 3.034), (3.22, -6.603, 3.034), (6.511, -6.603, 3.034), (1.57, -6.56, 2.535), (1.575, -6.603, 3.034), (6.493, -3.245, 2.535), (6.511, -3.266, 3.034), (6.493, -1.587, 2.535), (6.511, -1.598, 3.034), (6.282, 0.0, 1.554), (0.0, -6.367, 1.554), (6.282, -6.367, 1.554), (3.107, -6.367, 1.554), (6.389, -6.464, 2.054), (6.389, 0.0, 2.054), (0.0, -6.464, 2.054), (3.161, -6.464, 2.054), (1.52, -6.367, 1.554), (1.546, -6.464, 2.054), (6.282, -3.149, 1.554), (6.389, -3.198, 2.054), (6.282, -1.541, 1.554), (6.389, -1.565, 2.054), (6.006, -6.157, 0.04519), (6.006, 0.0, 0.04519), (0.0, -6.157, 0.04519), (3.069, -6.157, 0.04519), (1.534, -6.157, 0.04519), (6.006, -3.119, 0.04519), (6.006, -1.56, 0.04519), (0.0, -5.96, 0.0812), (0.0, -6.14, 1.063), (0.0, -6.219, 1.063), (6.045, -6.208, 0.5524), (6.045, 0.0, 0.5524), (2.977, -6.208, 0.5524), (6.152, 0.0, 1.052), (3.03, -6.306, 1.052), (6.152, -6.306, 1.052), (6.045, -3.089, 0.5524), (6.152, -3.138, 1.052), (6.045, -1.529, 0.5524), (6.152, -1.554, 1.052), (5.898, -5.98, -0.614), (0.0, 0.0, -0.614), (5.898, 0.0, -0.614), (0.0, -5.98, -0.614), (3.069, 0.0, -0.614), (3.069, -5.98, -0.614), (1.534, 0.0, -0.614), (1.534, -5.98, -0.614), (5.898, -3.119, -0.614), (0.0, -3.119, -0.614), (3.069, -3.119, -0.614), (1.534, -3.119, -0.614), (0.0, -1.56, -0.614), (3.069, -1.56, -0.614), (1.534, -1.56, -0.614), (5.898, -1.56, -0.614)], [], [(772, 98, 56, 751), (645, 104, 126, 662), (1201, 644, 733, 831), (709, 646, 9, 553), (799, 735, 7, 551), (813, 736, 12, 607), (723, 647, 11, 609), (699, 700, 950, 949), (787, 737, 13, 503), (805, 738, 16, 575), (715, 649, 18, 577), (727, 650, 20, 625), (817, 739, 21, 623), (793, 740, 24, 527), (695, 660, 940, 945), (676, 652, 27, 428), (780, 741, 25, 147), (820, 742, 30, 635), (730, 653, 29, 637), (725, 654, 33, 617), (815, 743, 31, 615), (718, 655, 35, 589), (808, 744, 36, 587), (802, 745, 37, 563), (712, 656, 39, 565), (706, 657, 41, 541), (796, 746, 42, 539), (790, 747, 43, 515), (651, 701, 951, 936), (784, 748, 48, 240), (669, 661, 941, 942), (697, 648, 935, 947), (785, 749, 51, 189), (779, 750, 52, 312), (704, 702, 952, 954), (864, 97, 59, 851), (758, 751, 56, 71), (193, 202, 469, 466), (755, 753, 63, 66), (757, 754, 64, 70), (752, 755, 66, 58), (753, 756, 67, 63), (757, 70, 448, 783), (754, 758, 71, 64), (862, 89, 73, 858), (767, 90, 74, 760), (863, 96, 77, 859), (769, 93, 78, 762), (766, 85, 81, 763), (861, 88, 84, 860), (840, 26, 88, 861), (734, 3, 85, 766), (763, 81, 90, 767), (860, 84, 89, 862), (416, 442, 156, 158), (424, 430, 141, 195), (690, 437, 232, 668), (419, 433, 214, 171), (760, 74, 93, 769), (201, 192, 465, 468), (420, 431, 230, 185), (858, 73, 96, 863), (422, 434, 170, 213), (414, 432, 212, 187), (430, 440, 231, 141), (227, 182, 463, 478), (415, 435, 184, 229), (417, 416, 158, 154), (421, 438, 186, 211), (431, 417, 154, 230), (418, 415, 229, 153), (426, 418, 153, 167), (432, 419, 171, 212), (433, 420, 185, 214), (859, 77, 97, 864), (423, 436, 196, 143), (434, 421, 211, 170), (762, 78, 98, 772), (435, 422, 213, 184), (436, 414, 187, 196), (437, 423, 143, 232), (438, 424, 195, 186), (439, 441, 157, 164), (689, 425, 142, 667), (312, 52, 120, 269), (189, 51, 119, 178), (441, 426, 167, 157), (240, 48, 118, 216), (515, 43, 117, 518), (539, 42, 116, 542), (563, 37, 115, 566), (587, 36, 114, 590), (615, 31, 113, 618), (635, 30, 112, 638), (147, 25, 111, 385), (527, 24, 110, 530), (623, 21, 109, 626), (575, 16, 108, 578), (503, 13, 107, 506), (607, 12, 106, 610), (551, 7, 105, 554), (1207, 1212, 1211, 1209), (104, 3, 122, 126), (442, 427, 161, 156), (866, 123, 131, 865), (2, 130, 140, 133), (833, 4, 123, 866), (822, 776, 128, 663), (775, 777, 130, 2), (126, 122, 135, 138), (865, 131, 132, 870), (775, 2, 125, 778), (121, 125, 137, 134), (138, 135, 133, 140), (665, 138, 140, 666), (133, 135, 134, 137), (125, 2, 133, 137), (662, 126, 138, 665), (663, 128, 139, 666), (122, 121, 134, 135), (675, 667, 142, 166), (367, 280, 486, 495), (181, 226, 477, 462), (228, 222, 157, 167), (672, 670, 148, 146), (674, 671, 152, 162), (226, 224, 156, 161), (225, 230, 154, 158), (224, 225, 158, 156), (668, 672, 146, 144), (340, 297, 487, 491), (670, 673, 160, 148), (220, 175, 460, 475), (222, 227, 164, 157), (229, 228, 167, 153), (671, 675, 166, 152), (211, 210, 176, 170), (204, 209, 175, 168), (174, 219, 474, 459), (206, 207, 173, 172), (207, 212, 171, 173), (208, 206, 172, 174), (210, 204, 168, 176), (262, 396, 498, 483), (213, 221, 183, 184), (215, 220, 182, 177), (352, 262, 483, 493), (217, 218, 180, 179), (218, 214, 185, 180), (219, 217, 179, 181), (221, 215, 177, 183), (855, 68, 446, 874), (182, 220, 475, 463), (203, 197, 188, 194), (201, 199, 190, 192), (200, 196, 187, 191), (199, 200, 191, 190), (427, 311, 488, 500), (197, 202, 193, 188), (195, 203, 194, 186), (141, 165, 203, 195), (150, 163, 202, 197), (311, 413, 499, 488), (149, 151, 200, 199), (151, 143, 196, 200), (159, 149, 199, 201), (165, 150, 197, 203), (219, 181, 462, 474), (164, 227, 478, 457), (194, 188, 204, 210), (192, 190, 206, 208), (191, 187, 212, 207), (190, 191, 207, 206), (439, 164, 457, 502), (188, 193, 209, 204), (186, 194, 210, 211), (175, 209, 472, 460), (176, 168, 215, 221), (174, 172, 217, 219), (173, 171, 214, 218), (172, 173, 218, 217), (323, 439, 502, 490), (168, 175, 220, 215), (170, 176, 221, 213), (184, 183, 228, 229), (177, 182, 227, 222), (413, 268, 484, 499), (179, 180, 225, 224), (180, 185, 230, 225), (181, 179, 224, 226), (183, 177, 222, 228), (297, 384, 496, 487), (150, 165, 239, 235), (674, 162, 455, 693), (149, 159, 237, 234), (143, 151, 236, 232), (163, 150, 235, 238), (151, 149, 234, 236), (208, 174, 459, 471), (165, 141, 231, 239), (355, 340, 268, 267), (354, 339, 266, 265), (684, 338, 264, 677), (352, 354, 265, 262), (351, 337, 261, 260), (350, 336, 259, 258), (349, 327, 242, 257), (348, 335, 256, 255), (347, 334, 254, 253), (336, 349, 257, 259), (346, 333, 252, 251), (345, 332, 250, 249), (339, 331, 248, 266), (331, 328, 243, 248), (344, 330, 247, 246), (334, 351, 260, 254), (330, 329, 245, 247), (328, 348, 255, 243), (209, 193, 466, 472), (343, 353, 263, 244), (327, 345, 249, 242), (335, 347, 253, 256), (333, 344, 246, 252), (163, 238, 481, 456), (332, 346, 251, 250), (683, 350, 258, 678), (337, 343, 244, 261), (329, 355, 267, 245), (373, 370, 283, 286), (381, 358, 271, 294), (686, 365, 278, 679), (376, 361, 274, 289), (192, 208, 471, 465), (377, 359, 272, 290), (379, 362, 275, 292), (371, 360, 273, 284), (358, 368, 281, 271), (202, 163, 456, 469), (372, 363, 276, 285), (374, 373, 286, 287), (378, 366, 279, 291), (359, 374, 287, 272), (375, 372, 285, 288), (383, 375, 288, 296), (360, 376, 289, 273), (361, 377, 290, 274), (380, 364, 277, 293), (362, 378, 291, 275), (363, 379, 292, 276), (364, 371, 284, 277), (365, 380, 293, 278), (366, 381, 294, 279), (367, 369, 282, 280), (685, 382, 295, 680), (369, 383, 296, 282), (370, 384, 297, 283), (399, 413, 311, 326), (398, 412, 310, 325), (688, 411, 309, 681), (396, 398, 325, 323), (395, 410, 308, 322), (394, 409, 307, 321), (393, 400, 298, 320), (392, 408, 306, 319), (391, 407, 305, 318), (409, 393, 320, 307), (390, 406, 304, 317), (389, 405, 303, 316), (412, 404, 302, 310), (404, 401, 299, 302), (388, 403, 301, 315), (407, 395, 322, 305), (403, 402, 300, 301), (401, 392, 319, 299), (237, 159, 452, 480), (387, 397, 324, 314), (400, 389, 316, 298), (408, 391, 318, 306), (406, 388, 315, 304), (70, 367, 495, 448), (405, 390, 317, 303), (687, 394, 321, 682), (410, 387, 314, 308), (402, 399, 326, 300), (286, 283, 355, 329), (294, 271, 343, 337), (679, 278, 350, 683), (289, 274, 346, 332), (159, 201, 468, 452), (290, 272, 344, 333), (292, 275, 347, 335), (284, 273, 345, 327), (271, 281, 353, 343), (384, 67, 445, 496), (285, 276, 348, 328), (287, 286, 329, 330), (291, 279, 351, 334), (272, 287, 330, 344), (288, 285, 328, 331), (296, 288, 331, 339), (273, 289, 332, 345), (274, 290, 333, 346), (293, 277, 349, 336), (275, 291, 334, 347), (276, 292, 335, 348), (277, 284, 327, 349), (278, 293, 336, 350), (279, 294, 337, 351), (280, 282, 354, 352), (680, 295, 338, 684), (282, 296, 339, 354), (283, 297, 340, 355), (63, 67, 384, 370), (64, 71, 383, 369), (645, 6, 382, 685), (70, 64, 369, 367), (81, 85, 381, 366), (111, 25, 380, 365), (86, 82, 371, 364), (78, 93, 379, 363), (74, 90, 378, 362), (25, 86, 364, 380), (94, 79, 377, 361), (91, 75, 376, 360), (71, 56, 375, 383), (56, 98, 372, 375), (99, 58, 374, 359), (90, 81, 366, 378), (58, 66, 373, 374), (98, 78, 363, 372), (268, 340, 491, 484), (3, 104, 368, 358), (82, 91, 360, 371), (93, 74, 362, 379), (79, 99, 359, 377), (396, 323, 490, 498), (75, 94, 361, 376), (652, 111, 365, 686), (85, 3, 358, 381), (66, 63, 370, 373), (245, 267, 399, 402), (261, 244, 387, 410), (678, 258, 394, 687), (250, 251, 390, 405), (280, 352, 493, 486), (252, 246, 388, 406), (256, 253, 391, 408), (242, 249, 389, 400), (244, 263, 397, 387), (673, 237, 480, 692), (243, 255, 392, 401), (247, 245, 402, 403), (254, 260, 395, 407), (246, 247, 403, 388), (248, 243, 401, 404), (266, 248, 404, 412), (249, 250, 405, 389), (251, 252, 406, 390), (259, 257, 393, 409), (253, 254, 407, 391), (255, 256, 408, 392), (257, 242, 400, 393), (258, 259, 409, 394), (260, 261, 410, 395), (262, 265, 398, 396), (677, 264, 411, 688), (265, 266, 412, 398), (267, 268, 413, 399), (326, 311, 427, 442), (325, 310, 426, 441), (681, 309, 425, 689), (323, 325, 441, 439), (322, 308, 424, 438), (321, 307, 423, 437), (320, 298, 414, 436), (319, 306, 422, 435), (318, 305, 421, 434), (307, 320, 436, 423), (317, 304, 420, 433), (316, 303, 419, 432), (310, 302, 418, 426), (302, 299, 415, 418), (315, 301, 417, 431), (305, 322, 438, 421), (301, 300, 416, 417), (299, 319, 435, 415), (161, 427, 500, 454), (314, 324, 440, 430), (298, 316, 432, 414), (306, 318, 434, 422), (304, 315, 431, 420), (226, 161, 454, 477), (303, 317, 433, 419), (682, 321, 437, 690), (308, 314, 430, 424), (300, 326, 442, 416), (782, 781, 443, 445), (781, 783, 448, 443), (500, 501, 451, 454), (501, 502, 457, 451), (692, 691, 450, 453), (478, 476, 451, 457), (476, 477, 454, 451), (691, 693, 455, 450), (470, 471, 459, 458), (472, 470, 458, 460), (473, 474, 462, 461), (475, 473, 461, 463), (469, 467, 464, 466), (467, 468, 465, 464), (449, 452, 468, 467), (456, 449, 467, 469), (466, 464, 470, 472), (464, 465, 471, 470), (460, 458, 473, 475), (458, 459, 474, 473), (461, 462, 477, 476), (463, 461, 476, 478), (449, 456, 481, 479), (452, 449, 479, 480), (492, 493, 483, 482), (491, 492, 482, 484), (496, 494, 485, 487), (494, 495, 486, 485), (497, 498, 490, 489), (499, 497, 489, 488), (487, 485, 492, 491), (485, 486, 493, 492), (443, 448, 495, 494), (445, 443, 494, 496), (484, 482, 497, 499), (482, 483, 498, 497), (489, 490, 502, 501), (488, 489, 501, 500), (52, 147, 385, 120), (750, 780, 147, 52), (702, 703, 953, 952), (48, 312, 269, 118), (657, 704, 954, 937), (748, 779, 312, 48), (51, 240, 216, 119), (703, 651, 936, 953), (749, 784, 240, 51), (13, 189, 178, 107), (737, 785, 189, 13), (41, 657, 937, 917), (510, 169, 60, 509), (788, 786, 169, 510), (676, 428, 926, 943), (169, 503, 506, 60), (786, 787, 503, 169), (661, 676, 943, 941), (659, 669, 942, 939), (747, 788, 510, 43), (43, 510, 509, 117), (522, 513, 514, 521), (660, 694, 944, 940), (791, 789, 513, 522), (513, 515, 518, 514), (648, 695, 945, 935), (789, 790, 515, 513), (740, 791, 522, 24), (698, 696, 946, 948), (24, 522, 521, 110), (534, 523, 526, 533), (696, 697, 947, 946), (794, 792, 523, 534), (523, 527, 530, 526), (658, 698, 948, 938), (792, 793, 527, 523), (746, 794, 534, 42), (700, 658, 938, 950), (42, 534, 533, 116), (546, 537, 538, 545), (797, 795, 537, 546), (707, 705, 536, 544), (540, 888, 524, 519), (887, 535, 53, 233), (888, 796, 49, 524), (543, 889, 986, 977), (707, 544, 978, 982), (889, 797, 984, 986), (558, 547, 550, 557), (800, 798, 547, 558), (710, 708, 549, 556), (547, 798, 997, 987), (554, 709, 996, 994), (799, 551, 991, 998), (710, 556, 1006, 1010), (745, 844, 1013, 1011), (39, 656, 1009, 1003), (570, 561, 562, 569), (713, 711, 560, 568), (803, 801, 561, 570), (562, 561, 1017, 1018), (564, 894, 1028, 1020), (563, 566, 1022, 1019), (738, 837, 1041, 1039), (713, 568, 1034, 1038), (895, 803, 1040, 1042), (582, 571, 574, 581), (716, 714, 573, 580), (806, 804, 571, 582), (805, 575, 1047, 1054), (573, 714, 1051, 1045), (714, 574, 1046, 1051), (843, 34, 1057, 1069), (582, 581, 1063, 1064), (655, 114, 1060, 1065), (594, 585, 586, 593), (809, 807, 585, 594), (719, 717, 584, 592), (717, 586, 1074, 1079), (584, 717, 1079, 1072), (718, 589, 1077, 1080), (835, 10, 1085, 1097), (647, 106, 1088, 1093), (594, 593, 1091, 1092), (614, 595, 598, 613), (724, 720, 597, 612), (814, 810, 595, 614), (622, 601, 602, 621), (816, 811, 601, 622), (726, 721, 600, 620), (630, 603, 606, 629), (818, 812, 603, 630), (728, 722, 605, 628), (608, 905, 1112, 1104), (610, 723, 1108, 1106), (810, 902, 1111, 1109), (611, 906, 1126, 1117), (814, 614, 1120, 1124), (613, 724, 1122, 1119), (815, 615, 1131, 1138), (615, 618, 1134, 1131), (811, 903, 1139, 1137), (739, 838, 1153, 1151), (726, 620, 1146, 1150), (21, 739, 1151, 1143), (812, 904, 1167, 1165), (623, 626, 1162, 1159), (904, 604, 1156, 1167), (910, 818, 1180, 1182), (627, 910, 1182, 1173), (29, 653, 1177, 1170), (642, 633, 634, 641), (731, 729, 632, 640), (821, 819, 633, 642), (730, 637, 1189, 1192), (911, 631, 1183, 1195), (638, 730, 1192, 1190), (641, 103, 1209, 1211), (1213, 1214, 1212, 1207), (639, 913, 1216, 1210), (103, 641, 731, 644), (634, 633, 1185, 1186), (641, 634, 729, 731), (629, 728, 1178, 1175), (722, 606, 1158, 1163), (109, 21, 1143, 1144), (903, 599, 1127, 1139), (842, 32, 1114, 1125), (902, 596, 1100, 1111), (629, 606, 722, 728), (621, 602, 721, 726), (613, 598, 720, 724), (901, 809, 1096, 1098), (585, 807, 1081, 1073), (593, 586, 717, 719), (716, 580, 1062, 1066), (715, 577, 1049, 1052), (581, 574, 714, 716), (108, 16, 1029, 1032), (893, 559, 1015, 1027), (569, 562, 711, 713), (115, 37, 1001, 1004), (550, 547, 987, 990), (557, 550, 708, 710), (545, 707, 982, 979), (795, 887, 233, 205), (545, 538, 705, 707), (116, 533, 704, 657), (526, 530, 703, 702), (533, 526, 702, 704), (110, 521, 701, 651), (514, 518, 700, 699), (521, 514, 699, 701), (117, 509, 698, 658), (60, 506, 697, 696), (509, 60, 696, 698), (107, 178, 695, 648), (119, 216, 694, 660), (118, 269, 669, 659), (120, 385, 676, 661), (479, 481, 693, 691), (480, 479, 691, 692), (313, 682, 690, 429), (324, 681, 689, 440), (263, 677, 688, 397), (160, 673, 692, 453), (241, 678, 687, 386), (27, 652, 686, 357), (104, 645, 685, 368), (281, 680, 684, 353), (270, 679, 683, 342), (386, 687, 682, 313), (397, 688, 681, 324), (368, 685, 680, 281), (357, 686, 679, 270), (342, 683, 678, 241), (353, 684, 677, 263), (238, 674, 693, 481), (235, 239, 675, 671), (234, 237, 673, 670), (232, 236, 672, 668), (238, 235, 671, 674), (236, 234, 670, 672), (239, 231, 667, 675), (130, 663, 666, 140), (124, 662, 665, 136), (136, 665, 666, 139), (777, 822, 663, 130), (440, 689, 667, 231), (429, 690, 668, 144), (269, 120, 661, 669), (178, 119, 660, 695), (216, 118, 659, 694), (518, 117, 658, 700), (542, 116, 657, 706), (566, 115, 656, 712), (590, 114, 655, 718), (618, 113, 654, 725), (638, 112, 653, 730), (385, 111, 652, 676), (530, 110, 651, 703), (626, 109, 650, 727), (578, 108, 649, 715), (506, 107, 648, 697), (610, 106, 647, 723), (554, 105, 646, 709), (1204, 101, 823, 643), (6, 645, 662, 124), (101, 1205, 1206, 823), (869, 914, 822, 777), (0, 732, 1213, 1207), (635, 638, 1190, 1187), (913, 911, 819, 821), (841, 28, 1169, 1181), (909, 817, 1166, 1168), (20, 650, 1149, 1142), (721, 602, 1130, 1135), (654, 113, 1116, 1121), (595, 810, 1109, 1099), (910, 904, 812, 818), (908, 903, 811, 816), (906, 902, 810, 814), (736, 835, 1097, 1095), (588, 900, 1084, 1076), (901, 899, 807, 809), (744, 843, 1069, 1067), (574, 571, 1043, 1046), (898, 896, 804, 806), (803, 570, 1036, 1040), (894, 802, 1026, 1028), (895, 893, 801, 803), (37, 745, 1011, 1001), (551, 554, 994, 991), (892, 890, 798, 800), (834, 8, 46, 985), (542, 706, 516, 504), (889, 887, 795, 797), (845, 886, 794, 746), (884, 885, 793, 792), (886, 884, 792, 794), (839, 883, 791, 740), (881, 882, 790, 789), (883, 881, 789, 791), (846, 880, 788, 747), (878, 879, 787, 786), (880, 878, 786, 788), (836, 877, 785, 737), (848, 876, 784, 749), (847, 871, 779, 748), (849, 872, 780, 750), (873, 875, 783, 781), (874, 873, 781, 782), (67, 756, 782, 445), (867, 775, 778, 870), (121, 773, 778, 125), (867, 869, 777, 775), (914, 868, 776, 822), (3, 734, 774, 122), (122, 774, 773, 121), (0, 103, 1200, 1197), (825, 762, 772, 830), (79, 761, 771, 99), (75, 759, 770, 94), (824, 760, 769, 829), (82, 764, 768, 91), (826, 763, 767, 828), (833, 734, 766, 827), (25, 741, 765, 86), (86, 765, 764, 82), (827, 766, 763, 826), (829, 769, 762, 825), (94, 770, 761, 79), (828, 767, 760, 824), (91, 768, 759, 75), (853, 857, 758, 754), (856, 757, 783, 875), (852, 855, 756, 753), (851, 854, 755, 752), (856, 853, 754, 757), (854, 852, 753, 755), (857, 850, 751, 758), (99, 771, 752, 58), (871, 849, 750, 779), (877, 848, 749, 785), (876, 847, 748, 784), (882, 846, 747, 790), (888, 845, 746, 796), (894, 844, 745, 802), (900, 843, 744, 808), (907, 842, 743, 815), (912, 841, 742, 820), (872, 840, 741, 780), (885, 839, 740, 793), (909, 838, 739, 817), (897, 837, 738, 805), (879, 836, 737, 787), (905, 835, 736, 813), (891, 834, 735, 799), (5, 832, 1203, 1198), (830, 772, 751, 850), (100, 830, 850, 57), (103, 644, 1201, 1200), (552, 8, 834, 891), (608, 10, 835, 905), (884, 886, 976, 974), (576, 17, 837, 897), (624, 19, 838, 909), (839, 885, 975, 958), (61, 26, 840, 872), (636, 28, 841, 912), (616, 32, 842, 907), (588, 34, 843, 900), (564, 38, 844, 894), (540, 40, 845, 888), (883, 839, 958, 973), (61, 872, 965, 15), (845, 40, 45, 959), (882, 881, 971, 972), (72, 57, 850, 857), (55, 62, 852, 854), (69, 65, 853, 856), (59, 55, 854, 851), (62, 68, 855, 852), (69, 856, 875, 447), (65, 72, 857, 853), (92, 828, 824, 76), (95, 829, 825, 80), (87, 827, 826, 83), (4, 833, 827, 87), (83, 826, 828, 92), (76, 824, 829, 95), (80, 825, 830, 100), (832, 732, 1202, 1203), (664, 102, 868, 914), (127, 129, 869, 867), (127, 867, 870, 132), (446, 444, 873, 874), (444, 447, 875, 873), (881, 883, 973, 971), (836, 879, 969, 957), (880, 846, 960, 970), (849, 871, 964, 963), (879, 878, 968, 969), (848, 877, 967, 962), (878, 880, 970, 968), (847, 876, 966, 961), (877, 836, 957, 967), (846, 882, 972, 960), (876, 848, 962, 966), (871, 847, 961, 964), (872, 849, 963, 965), (543, 535, 887, 889), (705, 538, 44, 14), (646, 105, 356, 981), (555, 548, 890, 892), (708, 550, 990, 995), (555, 892, 1014, 1005), (567, 559, 893, 895), (801, 893, 1027, 1025), (569, 713, 1038, 1035), (579, 572, 896, 898), (575, 578, 1050, 1047), (806, 582, 1064, 1068), (591, 583, 899, 901), (808, 587, 1075, 1082), (591, 901, 1098, 1089), (611, 596, 902, 906), (619, 599, 903, 908), (627, 604, 904, 910), (720, 598, 1102, 1107), (743, 842, 1125, 1123), (600, 721, 1135, 1128), (908, 816, 1152, 1154), (624, 909, 1168, 1160), (30, 742, 1179, 1171), (639, 631, 911, 913), (729, 634, 1186, 1191), (913, 821, 1214, 1216), (129, 664, 914, 869), (732, 0, 1197, 1202), (756, 855, 874, 782), (773, 865, 870, 778), (734, 833, 866, 774), (774, 866, 865, 773), (761, 859, 864, 771), (759, 858, 863, 770), (764, 860, 862, 768), (741, 840, 861, 765), (765, 861, 860, 764), (770, 863, 859, 761), (768, 862, 858, 759), (771, 864, 851, 752), (947, 935, 915, 927), (953, 936, 916, 933), (950, 938, 918, 930), (944, 939, 919, 924), (945, 940, 920, 923), (942, 941, 921, 925), (941, 943, 926, 921), (939, 942, 925, 919), (940, 944, 924, 920), (935, 945, 923, 915), (948, 946, 922, 928), (946, 947, 927, 922), (938, 948, 928, 918), (951, 949, 929, 931), (949, 950, 930, 929), (936, 951, 931, 916), (954, 952, 932, 934), (952, 953, 933, 932), (937, 954, 934, 917), (694, 659, 939, 944), (701, 699, 949, 951), (525, 529, 957, 969), (955, 23, 958, 975), (54, 508, 960, 972), (50, 520, 961, 966), (198, 512, 962, 967), (223, 505, 963, 964), (505, 15, 965, 963), (520, 223, 964, 961), (512, 50, 966, 962), (529, 198, 967, 957), (532, 517, 968, 970), (517, 525, 969, 968), (508, 532, 970, 960), (145, 341, 971, 973), (341, 54, 972, 971), (23, 145, 973, 958), (956, 47, 974, 976), (47, 955, 975, 974), (45, 956, 976, 959), (885, 884, 974, 975), (886, 845, 959, 976), (22, 507, 504, 44), (205, 49, 507, 22), (14, 516, 511, 528), (44, 504, 516, 14), (233, 524, 49, 205), (53, 519, 524, 233), (539, 542, 504, 507), (538, 537, 22, 44), (796, 539, 507, 49), (537, 795, 205, 22), (706, 541, 511, 516), (536, 705, 14, 528), (981, 982, 978, 155), (983, 984, 980, 531), (531, 980, 979, 356), (356, 979, 982, 981), (985, 986, 984, 983), (46, 977, 986, 985), (9, 646, 981, 155), (797, 546, 980, 984), (7, 735, 983, 531), (546, 545, 979, 980), (105, 7, 531, 356), (735, 834, 985, 983), (987, 991, 994, 990), (997, 998, 991, 987), (995, 996, 993, 989), (990, 994, 996, 995), (999, 1000, 998, 997), (988, 992, 1000, 999), (798, 890, 999, 997), (709, 553, 993, 996), (891, 799, 998, 1000), (890, 548, 988, 999), (549, 708, 995, 989), (552, 891, 1000, 992), (1009, 1010, 1006, 1003), (1011, 1012, 1008, 1001), (1001, 1008, 1007, 1004), (1004, 1007, 1010, 1009), (1013, 1014, 1012, 1011), (1002, 1005, 1014, 1013), (656, 115, 1004, 1009), (800, 558, 1008, 1012), (844, 38, 1002, 1013), (558, 557, 1007, 1008), (557, 710, 1010, 1007), (892, 800, 1012, 1014), (1017, 1019, 1022, 1018), (1023, 1024, 1021, 1016), (1025, 1026, 1019, 1017), (1018, 1022, 1024, 1023), (1027, 1028, 1026, 1025), (1015, 1020, 1028, 1027), (712, 565, 1021, 1024), (560, 711, 1023, 1016), (802, 563, 1019, 1026), (561, 801, 1025, 1017), (711, 562, 1018, 1023), (566, 712, 1024, 1022), (1039, 1040, 1036, 1029), (1037, 1038, 1034, 1031), (1029, 1036, 1035, 1032), (1032, 1035, 1038, 1037), (1041, 1042, 1040, 1039), (1030, 1033, 1042, 1041), (567, 895, 1042, 1033), (649, 108, 1032, 1037), (570, 569, 1035, 1036), (837, 17, 1030, 1041), (16, 738, 1039, 1029), (18, 649, 1037, 1031), (1043, 1047, 1050, 1046), (1051, 1052, 1049, 1045), (1053, 1054, 1047, 1043), (1046, 1050, 1052, 1051), (1055, 1056, 1054, 1053), (1044, 1048, 1056, 1055), (578, 715, 1052, 1050), (571, 804, 1053, 1043), (804, 896, 1055, 1053), (897, 805, 1054, 1056), (896, 572, 1044, 1055), (576, 897, 1056, 1048), (1067, 1068, 1064, 1059), (1065, 1066, 1062, 1058), (1059, 1064, 1063, 1060), (1060, 1063, 1066, 1065), (1069, 1070, 1068, 1067), (1057, 1061, 1070, 1069), (35, 655, 1065, 1058), (581, 716, 1066, 1063), (36, 744, 1067, 1059), (898, 806, 1068, 1070), (579, 898, 1070, 1061), (114, 36, 1059, 1060), (1073, 1075, 1078, 1074), (1081, 1082, 1075, 1073), (1079, 1080, 1077, 1072), (1074, 1078, 1080, 1079), (1083, 1084, 1082, 1081), (1071, 1076, 1084, 1083), (590, 718, 1080, 1078), (807, 899, 1083, 1081), (587, 590, 1078, 1075), (900, 808, 1082, 1084), (899, 583, 1071, 1083), (586, 585, 1073, 1074), (1093, 1094, 1090, 1086), (1095, 1096, 1092, 1087), (1087, 1092, 1091, 1088), (1088, 1091, 1094, 1093), (1097, 1098, 1096, 1095), (1085, 1089, 1098, 1097), (12, 736, 1095, 1087), (11, 647, 1093, 1086), (719, 592, 1090, 1094), (593, 719, 1094, 1091), (106, 12, 1087, 1088), (809, 594, 1092, 1096), (1099, 1103, 1106, 1102), (1107, 1108, 1105, 1101), (1109, 1110, 1103, 1099), (1102, 1106, 1108, 1107), (1111, 1112, 1110, 1109), (1100, 1104, 1112, 1111), (905, 813, 1110, 1112), (607, 610, 1106, 1103), (723, 609, 1105, 1108), (598, 595, 1099, 1102), (813, 607, 1103, 1110), (597, 720, 1107, 1101), (1123, 1124, 1120, 1113), (1121, 1122, 1118, 1115), (1113, 1120, 1119, 1116), (1116, 1119, 1122, 1121), (1125, 1126, 1124, 1123), (1114, 1117, 1126, 1125), (724, 612, 1118, 1122), (906, 814, 1124, 1126), (33, 654, 1121, 1115), (113, 31, 1113, 1116), (614, 613, 1119, 1120), (31, 743, 1123, 1113), (1129, 1131, 1134, 1130), (1137, 1138, 1131, 1129), (1135, 1136, 1133, 1128), (1130, 1134, 1136, 1135), (1139, 1140, 1138, 1137), (1127, 1132, 1140, 1139), (618, 725, 1136, 1134), (602, 601, 1129, 1130), (725, 617, 1133, 1136), (616, 907, 1140, 1132), (601, 811, 1137, 1129), (907, 815, 1138, 1140), (1149, 1150, 1146, 1142), (1151, 1152, 1148, 1143), (1143, 1148, 1147, 1144), (1144, 1147, 1150, 1149), (1153, 1154, 1152, 1151), (1141, 1145, 1154, 1153), (650, 109, 1144, 1149), (816, 622, 1148, 1152), (838, 19, 1141, 1153), (622, 621, 1147, 1148), (621, 726, 1150, 1147), (619, 908, 1154, 1145), (1155, 1159, 1162, 1158), (1165, 1166, 1159, 1155), (1163, 1164, 1161, 1157), (1158, 1162, 1164, 1163), (1167, 1168, 1166, 1165), (1156, 1160, 1168, 1167), (817, 623, 1159, 1166), (606, 603, 1155, 1158), (727, 625, 1161, 1164), (603, 812, 1165, 1155), (626, 727, 1164, 1162), (605, 722, 1163, 1157), (1177, 1178, 1174, 1170), (1179, 1180, 1176, 1171), (1171, 1176, 1175, 1172), (1172, 1175, 1178, 1177), (1181, 1182, 1180, 1179), (1169, 1173, 1182, 1181), (728, 628, 1174, 1178), (818, 630, 1176, 1180), (630, 629, 1175, 1176), (112, 30, 1171, 1172), (742, 841, 1181, 1179), (653, 112, 1172, 1177), (1185, 1187, 1190, 1186), (1191, 1192, 1189, 1184), (1193, 1194, 1187, 1185), (1186, 1190, 1192, 1191), (1195, 1196, 1194, 1193), (1183, 1188, 1196, 1195), (819, 911, 1195, 1193), (632, 729, 1191, 1184), (636, 912, 1196, 1188), (820, 635, 1187, 1194), (912, 820, 1194, 1196), (633, 819, 1193, 1185), (1197, 1200, 1222, 1217), (1200, 1201, 1224, 1222), (1203, 1202, 1225, 1232), (1201, 1199, 1220, 1224), (1198, 1203, 1232, 1219), (1202, 1197, 1217, 1225), (644, 731, 1, 733), (733, 101, 1204, 831), (1199, 1201, 831, 1204), (733, 1, 1205, 101), (731, 640, 1205, 1), (1215, 1216, 1214, 1213), (1208, 1210, 1216, 1215), (103, 0, 1207, 1209), (642, 641, 1211, 1212), (732, 832, 1215, 1213), (821, 642, 1212, 1214), (832, 5, 1208, 1215), (1228, 1224, 1220, 1226), (1225, 1217, 1222, 1227), (1227, 1222, 1224, 1228), (1230, 1227, 1228, 1231), (1232, 1225, 1227, 1230), (1231, 1228, 1226, 1229), (1223, 1231, 1229, 1218), (1219, 1232, 1230, 1221), (1221, 1230, 1231, 1223)])
me_cube.materials.append(mat_material)
me_cube.use_remesh_preserve_volume = False
me_cube.use_remesh_preserve_attributes = False
me_cube.use_mirror_vertex_groups = False
me_cube.update()

# ---- objects
ob_cube = bpy.data.objects.new('Cube', me_cube)

# ---- transforms, parenting, visibility, modifiers, constraints
ob_cube.location = (0.0, 0.0, 0.0)
ob_cube.lock_rotations_4d = False
ob_cube.empty_display_type = 'ARROWS'
ob_cube.lineart.crease_threshold = 0.0
_m = ob_cube.modifiers.new('Mirror', 'MIRROR')
_m.use_axis = (True, True, False)
_m.use_clip = True

# ---- collection membership
col_collection_1.objects.link(ob_cube)

# ---- scene / render settings (as saved in the file)
scene.frame_start = 1; scene.frame_end = 250; scene.frame_set(1)
scene.render.engine = 'BLENDER_EEVEE_NEXT'
scene.render.resolution_percentage = 50
scene.render.dither_intensity = 0.0
scene.cycles.use_denoising = False
scene.cycles.samples = 10
scene.cycles.sampling_pattern = 'TABULATED_SOBOL'
scene.cycles.light_sampling_threshold = 0.0
scene.cycles.use_adaptive_sampling = False
scene.cycles.use_light_tree = False
scene.cycles.blur_glossy = 0.0
scene.cycles.pixel_filter_type = 'GAUSSIAN'
scene.cycles.sample_clamp_indirect = 0.0
scene.view_settings.view_transform = 'Standard'
bpy.context.view_layer.update()

# ---- added for rendering (the .blend has no active camera and no usable light): camera, sun
cam_auto = bpy.data.cameras.new('AutoCamera')
cam_auto.lens = 50.0
cam_auto.sensor_width = 36.0
cam_auto.clip_end = 1000.0
ob_auto_camera = bpy.data.objects.new('AutoCamera', cam_auto)
scene.collection.objects.link(ob_auto_camera)
ob_auto_camera.location = (42.4054, -50.8865, 50.8286)
ob_auto_camera.rotation_euler = (1.09748, -7.21219e-08, 0.694738)
scene.camera = ob_auto_camera
light_auto_sun = bpy.data.lights.new('AutoSun', 'SUN')
light_auto_sun.energy = 3.0
light_auto_sun.angle = 0.0523599
ob_auto_sun = bpy.data.objects.new('AutoSun', light_auto_sun)
scene.collection.objects.link(ob_auto_sun)
ob_auto_sun.rotation_euler = (0.872665, 0.174533, 0.523599)
bpy.context.view_layer.update()

